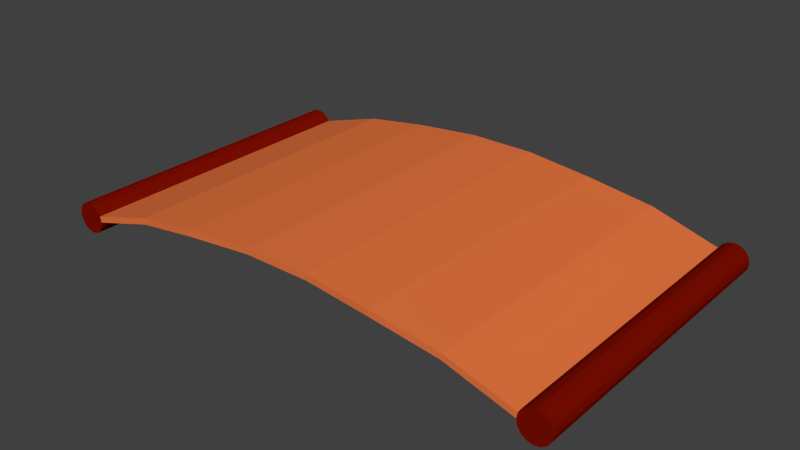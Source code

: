# Source: RedShield.blend  (saved by Blender 2.72.0; exported with 4.5.12 LTS)
import bpy
from mathutils import Matrix  # noqa: F401  (used for matrix-valued properties, if any)

bpy.ops.wm.read_factory_settings(use_empty=True)
scene = bpy.context.scene
scene.name = 'Scene'

# ---- collections
col_collection_1 = bpy.data.collections.new('Collection 1'); scene.collection.children.link(col_collection_1)

# ---- materials (node trees are filled in below, after node groups)
mat_redpole = bpy.data.materials.new('RedPole')
mat_redpole.alpha_threshold = 0.0
mat_redpole.use_transparent_shadow = False
mat_redpole.diffuse_color = (0.196, 0.004217, 0.0, 1.0)
mat_redpole.roughness = 0.5
mat_redpole.line_color = (0.0, 0.0, 0.0, 1.0)
mat_redshield = bpy.data.materials.new('RedShield')
mat_redshield.alpha_threshold = 0.0
mat_redshield.use_transparent_shadow = False
mat_redshield.diffuse_color = (0.8, 0.1827, 0.05199, 1.0)
mat_redshield.roughness = 0.5

# ---- material node trees

# ---- world
world_world = bpy.data.worlds.new('World'); scene.world = world_world
world_world.color = (0.05088, 0.05088, 0.05088)
world_world.use_sun_shadow = False
world_world.sun_shadow_jitter_overblur = 0.0
world_world.cycles.sampling_method = 'MANUAL'
world_world.cycles.sample_map_resolution = 256

# ---- meshes
me_cube = bpy.data.meshes.new('Cube')
me_cube.from_pydata([(1.885, -8.237e-08, 0.04784), (-1.885, 8.237e-08, 0.04783), (-1.875, 8.196e-08, -7.525e-07), (1.875, -8.196e-08, 7.714e-07), (1.885, 2.5, 0.04784), (-1.885, 2.5, 0.04783), (-1.875, 2.5, -7.525e-07), (1.875, 2.5, 7.714e-07), (-1.912, 8.356e-08, 0.08839), (-1.912, 2.5, 0.08839), (-1.952, 8.533e-08, 0.1155), (-1.952, 2.5, 0.1155), (-2.0, 8.742e-08, 0.125), (-2.0, 2.5, 0.125), (-2.048, 8.951e-08, 0.1155), (-2.048, 2.5, 0.1155), (-2.088, 9.129e-08, 0.08839), (-2.088, 2.5, 0.08839), (-2.115, 9.247e-08, 0.04783), (-2.115, 2.5, 0.04783), (-2.125, 9.289e-08, -8.34e-07), (-2.125, 2.5, -8.34e-07), (-2.115, 9.247e-08, -0.04784), (-2.115, 2.5, -0.04784), (-2.088, 9.129e-08, -0.08839), (-2.088, 2.5, -0.08839), (-2.048, 8.951e-08, -0.1155), (-2.048, 2.5, -0.1155), (-2.0, 8.742e-08, -0.125), (-2.0, 2.5, -0.125), (-1.952, 8.533e-08, -0.1155), (-1.952, 2.5, -0.1155), (-1.912, 8.356e-08, -0.08839), (-1.912, 2.5, -0.08839), (-1.885, 8.237e-08, -0.04784), (-1.885, 2.5, -0.04784), (2.125, -9.289e-08, 8.528e-07), (2.125, 2.5, 8.528e-07), (2.115, -9.247e-08, 0.04784), (2.115, 2.5, 0.04784), (2.088, -9.129e-08, 0.08839), (2.088, 2.5, 0.08839), (2.048, -8.951e-08, 0.1155), (2.048, 2.5, 0.1155), (2.0, -8.742e-08, 0.125), (2.0, 2.5, 0.125), (1.952, -8.533e-08, 0.1155), (1.952, 2.5, 0.1155), (1.912, -8.356e-08, 0.08839), (1.912, 2.5, 0.08839), (1.885, -8.237e-08, -0.04783), (1.885, 2.5, -0.04783), (1.912, -8.356e-08, -0.08839), (1.912, 2.5, -0.08839), (1.952, -8.533e-08, -0.1155), (1.952, 2.5, -0.1155), (2.0, -8.742e-08, -0.125), (2.0, 2.5, -0.125), (2.048, -8.951e-08, -0.1155), (2.048, 2.5, -0.1155), (2.088, -9.129e-08, -0.08839), (2.088, 2.5, -0.08839), (2.115, -9.247e-08, -0.04783), (2.115, 2.5, -0.04783), (1.346, -5.884e-08, 0.2072), (0.8022, -0.01768, 0.2934), (0.2692, -1.177e-08, 0.3386), (-0.2692, 1.177e-08, 0.3386), (-0.8131, -0.01767, 0.2934), (-1.346, 5.884e-08, 0.2072), (-1.339, 5.854e-08, 0.1594), (-0.8091, -0.01767, 0.2456), (-0.2679, 1.171e-08, 0.2908), (0.2679, -1.171e-08, 0.2908), (0.7981, -0.01768, 0.2456), (1.339, -5.854e-08, 0.1594), (1.346, 2.5, 0.2072), (0.8022, 2.482, 0.2934), (0.2692, 2.5, 0.3386), (-0.2692, 2.5, 0.3386), (-0.8131, 2.482, 0.2934), (-1.346, 2.5, 0.2072), (-1.339, 2.5, 0.1594), (-0.8091, 2.482, 0.2456), (-0.2679, 2.5, 0.2908), (0.2679, 2.5, 0.2908), (0.7981, 2.482, 0.2456), (1.339, 2.5, 0.1594)], [], [(69, 1, 2, 70), (81, 82, 6, 5), (69, 81, 5, 1), (75, 87, 7, 3), (8, 9, 11, 10), (10, 11, 13, 12), (12, 13, 15, 14), (14, 15, 17, 16), (16, 17, 19, 18), (18, 19, 21, 20), (20, 21, 23, 22), (22, 23, 25, 24), (24, 25, 27, 26), (26, 27, 29, 28), (28, 29, 31, 30), (30, 31, 33, 32), (32, 33, 35, 34), (36, 37, 39, 38), (38, 39, 41, 40), (40, 41, 43, 42), (42, 43, 45, 44), (44, 45, 47, 46), (46, 47, 49, 48), (39, 37, 63, 61, 59, 57, 55, 53, 51, 7, 4, 49, 47, 45, 43, 41), (50, 51, 53, 52), (52, 53, 55, 54), (54, 55, 57, 56), (56, 57, 59, 58), (58, 59, 61, 60), (48, 49, 4, 0), (62, 63, 37, 36), (60, 61, 63, 62), (36, 38, 40, 42, 44, 46, 48, 0, 3, 50, 52, 54, 56, 58, 60, 62), (1, 5, 9, 8), (2, 34, 35, 6), (5, 6, 35, 33, 31, 29, 27, 25, 23, 21, 19, 17, 15, 13, 11, 9), (3, 7, 51, 50), (0, 64, 75, 3), (64, 65, 74, 75), (65, 66, 73, 74), (66, 67, 72, 73), (67, 68, 71, 72), (68, 69, 70, 71), (4, 7, 87, 76), (76, 87, 86, 77), (77, 86, 85, 78), (78, 85, 84, 79), (79, 84, 83, 80), (80, 83, 82, 81), (0, 4, 76, 64), (64, 76, 77, 65), (65, 77, 78, 66), (66, 78, 79, 67), (67, 79, 80, 68), (68, 80, 81, 69), (2, 6, 82, 70), (70, 82, 83, 71), (71, 83, 84, 72), (72, 84, 85, 73), (73, 85, 86, 74), (74, 86, 87, 75), (4, 7, 3, 0), (5, 1, 2, 6), (1, 8, 10, 12, 14, 16, 18, 20, 22, 24, 26, 28, 30, 32, 34, 2)])
me_cube.polygons.foreach_set('material_index', [1, 1, 1, 1, 0, 0, 0, 0, 0, 0, 0, 0, 0, 0, 0, 0, 0, 0, 0, 0, 0, 0, 0, 0, 0, 0, 0, 0, 0, 0, 0, 0, 0, 0, 0, 0, 0, 1, 1, 1, 1, 1, 1, 1, 1, 1, 1, 1, 1, 1, 1, 1, 1, 1, 1, 1, 1, 1, 1, 1, 1, 0, 0, 0])
me_cube.materials.append(mat_redpole)
me_cube.materials.append(mat_redshield)
me_cube.use_remesh_preserve_volume = False
me_cube.use_remesh_preserve_attributes = False
me_cube.use_mirror_vertex_groups = False
me_cube.update()

# ---- objects
ob_rshield = bpy.data.objects.new('RShield', me_cube)

# ---- transforms, parenting, visibility, modifiers, constraints
ob_rshield.location = (0.0, 0.0, 0.0)
ob_rshield.lock_rotations_4d = False
ob_rshield.empty_display_type = 'ARROWS'
ob_rshield.lineart.crease_threshold = 0.0

# ---- collection membership
col_collection_1.objects.link(ob_rshield)

# ---- scene / render settings (as saved in the file)
scene.frame_start = 1; scene.frame_end = 250; scene.frame_set(1)
scene.render.engine = 'BLENDER_EEVEE_NEXT'
scene.render.resolution_percentage = 50
scene.render.dither_intensity = 0.0
scene.cycles.use_denoising = False
scene.cycles.samples = 10
scene.cycles.sampling_pattern = 'TABULATED_SOBOL'
scene.cycles.light_sampling_threshold = 0.0
scene.cycles.use_adaptive_sampling = False
scene.cycles.use_light_tree = False
scene.cycles.blur_glossy = 0.0
scene.cycles.pixel_filter_type = 'GAUSSIAN'
scene.cycles.sample_clamp_indirect = 0.0
scene.view_settings.view_transform = 'Standard'
bpy.context.view_layer.update()

# ---- added for rendering (the .blend has no active camera and no usable light): camera, sun
cam_auto = bpy.data.cameras.new('AutoCamera')
cam_auto.lens = 50.0
cam_auto.sensor_width = 36.0
cam_auto.clip_end = 1000.0
ob_auto_camera = bpy.data.objects.new('AutoCamera', cam_auto)
scene.collection.objects.link(ob_auto_camera)
ob_auto_camera.location = (4.59047, -4.2674, 3.7792)
ob_auto_camera.rotation_euler = (1.09748, -7.21219e-08, 0.694738)
scene.camera = ob_auto_camera
light_auto_sun = bpy.data.lights.new('AutoSun', 'SUN')
light_auto_sun.energy = 3.0
light_auto_sun.angle = 0.0523599
ob_auto_sun = bpy.data.objects.new('AutoSun', light_auto_sun)
scene.collection.objects.link(ob_auto_sun)
ob_auto_sun.rotation_euler = (0.872665, 0.174533, 0.523599)
bpy.context.view_layer.update()
